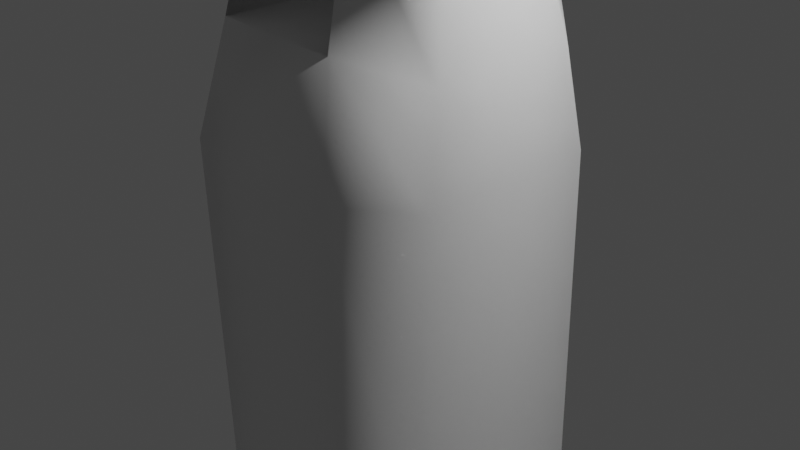 # Source: Treewithhole.blend  (saved by Blender 2.92.15; exported with 4.5.12 LTS)
import bpy
from mathutils import Matrix  # noqa: F401  (used for matrix-valued properties, if any)

bpy.ops.wm.read_factory_settings(use_empty=True)
scene = bpy.context.scene
scene.name = 'Scene'

# ---- collections
col_collection = bpy.data.collections.new('Collection'); scene.collection.children.link(col_collection)

# ---- materials (node trees are filled in below, after node groups)
mat_material = bpy.data.materials.new('Material')
mat_material.alpha_threshold = 0.0
mat_material.use_transparent_shadow = False
mat_material.line_color = (0.0, 0.0, 0.0, 1.0)

# ---- material node trees
mat_material.use_nodes = True; mat_material.node_tree.nodes.clear()
_N = mat_material.node_tree.nodes; _L = mat_material.node_tree.links
n0 = _N.new('ShaderNodeOutputMaterial'); n0.name = 'Material Output'; n0.location = (300, 300)
n1 = _N.new('ShaderNodeBsdfPrincipled'); n1.name = 'Principled BSDF'; n1.location = (10, 300)
n1.distribution = 'GGX'
n1.subsurface_method = 'BURLEY'
n1.inputs[2].default_value = 0.4
n1.inputs[3].default_value = 1.45
n1.inputs[27].default_value = (0.0, 0.0, 0.0, 1.0)
n1.inputs[28].default_value = 1.0
_L.new(n1.outputs[0], n0.inputs[0])
n0.is_active_output = True

# ---- world
world_world = bpy.data.worlds.new('World'); scene.world = world_world
world_world.use_nodes = True; world_world.node_tree.nodes.clear()
_N = world_world.node_tree.nodes; _L = world_world.node_tree.links
n0 = _N.new('ShaderNodeOutputWorld'); n0.name = 'World Output'; n0.location = (300, 300)
n1 = _N.new('ShaderNodeBackground'); n1.name = 'Background'; n1.location = (10, 300)
n1.inputs[0].default_value = (0.05088, 0.05088, 0.05088, 1.0)
_L.new(n1.outputs[0], n0.inputs[0])
n0.is_active_output = True
world_world.color = (0.05088, 0.05088, 0.05088)
world_world.use_sun_shadow = False
world_world.sun_shadow_jitter_overblur = 0.0

# ---- cameras
cam_camera = bpy.data.cameras.new('Camera')
cam_camera.clip_end = 100.0
cam_camera.ortho_scale = 7.314

# ---- lights
light_light = bpy.data.lights.new('Light', 'POINT')
light_light.transmission_factor = 0.0
light_light.energy = 1000.0
light_light.shadow_soft_size = 0.1
light_light.shadow_maximum_resolution = 0.006
light_light.use_absolute_resolution = True

# ---- meshes
me_cube = bpy.data.meshes.new('Cube')
me_cube.from_pydata([(-0.4698, 0.8138, 2.626), (-0.9193, 0.3762, 2.423), (-1.363, 0.9613, -3.155), (-0.975, 1.363, -3.155), (-0.9193, -0.3762, 2.423), (-0.4698, -0.8138, 2.626), (-0.975, -1.363, -3.155), (-1.363, -0.9613, -3.155), (0.8603, 0.376, 2.337), (0.4215, 0.8138, 2.583), (0.9592, 1.363, -3.155), (1.363, 0.9614, -3.155), (0.4215, -0.8138, 2.583), (0.8603, -0.376, 2.337), (1.363, -0.9614, -3.155), (0.9592, -1.363, -3.155), (1.086, -0.8044, -2.266), (0.6976, -1.206, -2.315), (0.6976, 1.206, -2.315), (1.086, 0.8044, -2.266), (-1.007, 0.8044, -2.526), (-0.5942, 1.206, -2.475), (-0.5942, -1.206, -2.475), (-1.007, -0.8044, -2.526), (-0.9937, -0.6236, 1.693), (-0.5117, -1.092, 1.676), (0.5348, -1.092, 1.64), (1.004, -0.6235, 1.439), (1.004, 0.6235, 1.439), (0.5348, 1.092, 1.64), (-0.5117, 1.092, 1.676), (-0.9937, 0.6236, 1.693), (1.072, -0.7619, 0.6688), (0.6013, -1.23, 0.6988), (0.6013, 1.23, 0.6988), (1.072, 0.7619, 0.6688), (-1.21, 0.7621, 0.8141), (-0.7296, 1.23, 0.7835), (-1.21, -0.7621, 0.8141), (-0.7296, -1.23, 0.7835), (-0.2391, -0.5155, 3.453), (-0.4406, -0.3193, 3.463), (0.6111, -0.1495, 3.446), (0.1602, -0.5155, 3.433), (0.298, 0.4964, 3.596), (0.6111, 0.1495, 3.446), (-0.4807, 0.2271, 3.685), (-0.3307, 0.6353, 3.231), (-0.08191, -0.2812, 4.056), (-0.1539, -0.2111, 4.059), (0.4109, -0.05345, 3.997), (0.06088, -0.2812, 4.049), (0.2292, 0.3537, 4.005), (0.4109, 0.05345, 3.997), (-0.2138, 0.12, 4.181), (-0.04053, 0.2147, 4.414), (0.04837, -0.1626, 5.715), (-0.04146, -0.07517, 5.719), (0.3141, -0.07513, 5.702), (0.2265, -0.1626, 5.706), (0.1903, 0.1621, 5.575), (0.3141, 0.07513, 5.702), (-0.02804, 0.09087, 5.586), (0.04516, 0.1621, 5.582), (2.489, 0.9278, 4.406), (2.558, 0.7913, 4.476), (2.558, 0.7073, 4.476), (2.441, 0.8131, 4.707), (2.502, 0.7643, 4.631), (2.502, 0.7343, 4.631), (3.197, 1.137, 5.222), (3.258, 0.9992, 5.297), (3.248, 0.9162, 5.305), (3.168, 1.054, 5.536), (3.215, 0.9921, 5.459), (3.212, 0.9624, 5.462), (3.691, 1.183, 5.412), (3.726, 1.104, 5.456), (3.72, 1.056, 5.461), (3.674, 1.136, 5.594), (3.702, 1.1, 5.549), (3.7, 1.083, 5.551), (1.157, -0.09503, 7.395), (1.104, -0.04392, 7.397), (1.312, -0.0439, 7.387), (1.261, -0.09503, 7.389), (1.261, 0.09503, 7.389), (1.312, 0.0439, 7.387), (1.104, 0.04392, 7.397), (1.157, 0.09503, 7.395), (-0.8358, -2.162, 4.43), (-0.9441, -2.057, 4.436), (-0.6209, -2.162, 4.42), (-0.7511, -2.036, 4.755), (-0.7899, -1.998, 4.757), (-0.6743, -2.036, 4.751), (-1.112, -2.973, 5.696), (-1.185, -2.916, 5.685), (-0.9816, -2.961, 5.693), (-1.076, -2.851, 5.875), (-1.102, -2.831, 5.871), (-1.03, -2.847, 5.874), (-1.663, -0.2082, 4.038), (-1.543, -0.5141, 4.145), (-1.414, -0.3024, 4.557), (-1.4, -0.4601, 4.443), (-3.123, -0.5902, 4.441), (-3.063, -0.7415, 4.494), (-3.0, -0.6368, 4.698), (-2.993, -0.7148, 4.641), (-3.869, -0.8114, 4.788), (-3.809, -0.9628, 4.841), (-3.746, -0.858, 5.045), (-3.739, -0.936, 4.989), (1.044, -0.04557, 7.309), (1.045, 0.04639, 7.302), (1.098, 0.09856, 7.299), (1.204, 0.09856, 7.294), (1.259, 0.04555, 7.298), (1.098, -0.09858, 7.306), (1.206, -0.09858, 7.301), (1.259, -0.04555, 7.298), (0.2662, -0.4456, 7.96), (0.2345, -0.4146, 7.962), (0.2345, -0.3615, 7.962), (0.198, -0.4156, 7.908), (0.231, -0.4477, 7.907), (0.1984, -0.36, 7.904), (1.194, -0.05506, 7.711), (1.163, -0.02545, 7.713), (1.284, -0.02544, 7.707), (1.254, -0.05506, 7.708), (1.254, 0.05506, 7.708), (1.284, 0.02544, 7.707), (1.163, 0.02545, 7.713), (1.194, 0.05506, 7.711), (0.02936, 0.1718, 5.367), (0.1851, 0.1718, 5.359), (0.332, 0.07113, 5.388), (0.02434, -0.1845, 5.409), (-0.0622, -0.1002, 5.413), (0.1959, -0.1845, 5.401), (0.332, -0.07113, 5.388), (-0.0492, 0.09535, 5.37), (0.5128, -0.8149, 5.647), (0.4762, -0.8515, 5.649), (0.4017, -0.8515, 5.653), (0.3916, -0.8606, 5.525), (0.4634, -0.8606, 5.521), (0.5203, -0.8132, 5.516), (0.1725, 0.1954, 4.835), (0.3753, 0.06143, 4.625), (-0.1125, -0.161, 4.67), (0.3753, -0.06143, 4.625), (-0.008992, 0.1954, 4.844), (-0.03396, -0.2375, 4.667), (0.1218, -0.2375, 4.659), (-0.1005, 0.1062, 4.848), (-2.409, -0.07407, 5.775), (-2.412, -0.1665, 5.674), (-2.401, -0.1523, 5.847), (-2.397, -0.0766, 5.897), (-0.7468, 2.065, 5.971), (-0.7273, 2.053, 6.237), (-0.7933, 2.019, 5.973), (-0.7672, 2.014, 6.239), (-0.648, 2.053, 6.233), (-0.6544, 2.065, 5.966), (-1.022, 2.753, 6.934), (-1.005, 2.743, 7.158), (-1.061, 2.715, 6.936), (-1.039, 2.71, 7.16), (-0.9384, 2.743, 7.155), (-0.9438, 2.753, 6.93), (-0.02415, 0.8138, 2.794), (-0.02415, -0.8138, 2.794), (-0.4698, -1.128e-09, 2.626), (0.4215, 6.829e-08, 2.583), (-0.02415, 3.358e-08, 2.794), (0.01151, 1.092, 1.658), (0.01151, -1.092, 1.658), (-0.5117, -7.054e-08, 1.676), (0.5348, -1.128e-09, 1.64), (0.01151, -1.128e-09, 1.658), (-0.4698, -0.4069, 2.626), (-0.247, 0.8138, 2.786), (-0.247, -0.8138, 2.786), (-0.4698, 0.4069, 2.626), (-0.247, 1.623e-08, 2.786), (-0.02415, 0.4069, 2.794), (-0.02415, -0.4069, 2.794), (-0.247, 0.4069, 2.786), (-0.247, -0.4069, 2.786), (0.1987, 0.8138, 2.764), (0.1987, -0.8138, 2.764), (0.4215, -0.4069, 2.583), (0.4215, 0.4069, 2.583), (0.1987, 5.093e-08, 2.764), (-0.02415, 0.6104, 2.794), (-0.02415, -0.2035, 2.794), (-0.02415, 0.2035, 2.794), (-0.02415, -0.6104, 2.794), (-0.2222, 0.144, 4.415)], [], [(24, 4, 1, 31), (15, 17, 22, 6), (11, 19, 16, 14), (1, 4, 41, 46), (3, 21, 18, 10), (2, 3, 10, 11, 14, 15, 6, 7), (7, 23, 20, 2), (19, 35, 32, 16), (28, 8, 13, 27), (35, 28, 27, 32), (37, 30, 179, 29, 34), (38, 24, 31, 36), (21, 37, 34, 18), (17, 33, 39, 22), (23, 38, 36, 20), (33, 26, 180, 25, 39), (17, 15, 14, 16), (19, 11, 10, 18), (21, 3, 2, 20), (25, 5, 4, 24), (33, 17, 16, 32), (35, 19, 18, 34), (37, 21, 20, 36), (6, 22, 23, 7), (39, 25, 24, 38), (12, 26, 27, 13), (8, 28, 29, 9), (0, 30, 31, 1), (26, 33, 32, 27), (28, 35, 34, 29), (30, 37, 36, 31), (22, 39, 38, 23), (48, 49, 94, 93), (9, 193, 174, 185, 0, 47, 44), (0, 1, 46, 47), (4, 5, 40, 41), (8, 9, 44, 45), (5, 186, 175, 194, 12, 43, 40), (13, 8, 45, 42), (12, 13, 42, 43), (137, 136, 63, 60), (52, 53, 68, 67), (47, 46, 54, 55), (43, 42, 50, 51), (41, 49, 105, 103), (44, 47, 55, 52), (44, 52, 67, 64), (40, 43, 92, 90), (119, 82, 122, 126), (138, 137, 60, 61), (140, 139, 56, 57), (56, 139, 147, 146), (142, 138, 61, 58), (136, 143, 62, 63), (141, 142, 149, 148), (143, 140, 57, 62), (68, 69, 75, 74), (69, 66, 72, 75), (50, 42, 66, 69), (42, 45, 65, 66), (53, 50, 69, 68), (45, 44, 64, 65), (71, 70, 76, 77), (73, 74, 80, 79), (66, 65, 71, 72), (64, 67, 73, 70), (67, 68, 74, 73), (65, 64, 70, 71), (78, 77, 80, 81), (77, 76, 79, 80), (75, 72, 78, 81), (74, 75, 81, 80), (72, 71, 77, 78), (70, 73, 79, 76), (87, 86, 132, 133), (117, 116, 89, 86), (118, 117, 86, 87), (115, 114, 125, 127), (119, 120, 85, 82), (121, 118, 87, 84), (116, 115, 88, 89), (120, 121, 84, 85), (92, 95, 101, 98), (94, 91, 97, 100), (51, 48, 93, 95), (49, 41, 91, 94), (43, 51, 95, 92), (41, 40, 90, 91), (96, 98, 101, 99), (97, 96, 99, 100), (93, 94, 100, 99), (91, 90, 96, 97), (95, 93, 99, 101), (90, 92, 98, 96), (104, 102, 106, 108), (46, 41, 103, 102), (54, 46, 102, 104), (49, 54, 104, 105), (107, 109, 113, 111), (102, 103, 107, 106), (103, 105, 109, 107), (105, 104, 108, 109), (110, 111, 113, 112), (109, 108, 112, 113), (108, 106, 110, 112), (106, 107, 111, 110), (59, 58, 121, 120), (63, 62, 115, 116), (58, 61, 118, 121), (56, 59, 120, 119), (57, 56, 119, 114), (61, 60, 117, 118), (60, 63, 116, 117), (62, 57, 114, 115), (127, 125, 123, 124), (125, 126, 122, 123), (82, 83, 123, 122), (114, 119, 126, 125), (88, 115, 127, 124), (83, 88, 124, 123), (133, 132, 135, 134, 129, 128, 131, 130), (83, 82, 128, 129), (82, 85, 131, 128), (84, 87, 133, 130), (89, 88, 134, 135), (85, 84, 130, 131), (88, 83, 129, 134), (86, 89, 135, 132), (157, 152, 140, 143), (156, 153, 142, 141), (157, 143, 165, 164), (153, 151, 138, 142), (155, 156, 141, 139), (152, 155, 139, 140), (151, 150, 137, 138), (136, 137, 166, 163), (147, 148, 145, 146), (148, 149, 144, 145), (139, 141, 148, 147), (59, 56, 146, 145), (58, 59, 145, 144), (142, 58, 144, 149), (52, 55, 154, 150), (53, 52, 150, 151), (49, 48, 155, 152), (48, 51, 156, 155), (50, 53, 151, 153), (55, 54, 202, 157, 154), (51, 50, 153, 156), (157, 202, 54, 158, 161), (158, 159, 160, 161), (152, 157, 161, 160), (54, 49, 159, 158), (49, 152, 160, 159), (163, 166, 172, 169), (167, 162, 168, 173), (150, 154, 162, 167), (143, 136, 163, 165), (154, 157, 164, 162), (137, 150, 167, 166), (168, 170, 171, 169), (173, 168, 169, 172), (164, 165, 171, 170), (162, 164, 170, 168), (166, 167, 173, 172), (165, 163, 169, 171), (25, 181, 30, 0, 187, 176, 184, 5), (192, 186, 5, 184), (12, 195, 177, 196, 9, 29, 182, 26), (183, 181, 25, 180), (191, 188, 176, 187), (9, 196, 177, 197, 178, 200, 189, 198, 174, 193), (177, 195, 12, 194, 175, 201, 190, 199, 178, 197), (182, 183, 180, 26), (29, 179, 183, 182), (179, 30, 181, 183), (185, 191, 187, 0), (174, 198, 189, 191, 185), (189, 200, 178, 188, 191), (188, 192, 184, 176), (178, 199, 190, 192, 188), (190, 201, 175, 186, 192)])
me_cube.polygons.foreach_set('use_smooth', [True] * 182)
_uv = me_cube.uv_layers.new(name='UVMap')
_uv.uv.foreach_set('vector', [0.7979, 0.5536, 0.875, 0.5672, 0.875, 0.6828, 0.7979, 0.6964, 0.375, 0.537, 0.4387, 0.5464, 0.4387, 0.7007, 0.375, 0.7144, 0.375, 0.7868, 0.4387, 0.7916, 0.4387, 0.9584, 0.375, 0.9632, 0.875, 0.6828, 0.875, 0.5672, 0.875, 0.5672, 0.875, 0.6828, 0.125, 0.5356, 0.1887, 0.5493, 0.1887, 0.7036, 0.125, 0.713, 0.375, 0.2868, 0.4106, 0.25, 0.588, 0.25, 0.625, 0.2868, 0.625, 0.4632, 0.588, 0.5, 0.4106, 0.5, 0.375, 0.4632, 0.625, 0.5368, 0.6887, 0.5416, 0.6887, 0.7084, 0.625, 0.7132, 0.4387, 0.7916, 0.4997, 0.7976, 0.4997, 0.9524, 0.4387, 0.9584, 0.5479, 0.8036, 0.625, 0.8172, 0.625, 0.9328, 0.5479, 0.9464, 0.4997, 0.7976, 0.5479, 0.8036, 0.5479, 0.9464, 0.4997, 0.9524, 0.2497, 0.5526, 0.2979, 0.5603, 0.2979, 0.6258, 0.2979, 0.6913, 0.2497, 0.6984, 0.7497, 0.5475, 0.7979, 0.5536, 0.7979, 0.6964, 0.7497, 0.7025, 0.1887, 0.5493, 0.2497, 0.5526, 0.2497, 0.6984, 0.1887, 0.7036, 0.4387, 0.5464, 0.4997, 0.5516, 0.4997, 0.6974, 0.4387, 0.7007, 0.6887, 0.5416, 0.7497, 0.5475, 0.7497, 0.7025, 0.6887, 0.7084, 0.4997, 0.5516, 0.5479, 0.5587, 0.5479, 0.6242, 0.5479, 0.6897, 0.4997, 0.6974, 0.4387, 0.5464, 0.375, 0.537, 0.3795, 0.5, 0.4387, 0.5, 0.4387, 0.7916, 0.375, 0.7868, 0.383, 0.75, 0.4387, 0.75, 0.1887, 0.5493, 0.125, 0.5356, 0.1323, 0.5, 0.1887, 0.5, 0.5479, 0.6897, 0.625, 0.6868, 0.625, 0.75, 0.5569, 0.75, 0.4997, 0.5516, 0.4387, 0.5464, 0.445, 0.5, 0.4997, 0.5, 0.4997, 0.7976, 0.4387, 0.7916, 0.4419, 0.75, 0.4997, 0.75, 0.2497, 0.5526, 0.1887, 0.5493, 0.1916, 0.5, 0.2497, 0.5, 0.375, 0.7144, 0.4387, 0.7007, 0.4387, 0.75, 0.3823, 0.75, 0.4997, 0.6974, 0.5479, 0.6897, 0.5479, 0.75, 0.5054, 0.75, 0.625, 0.5616, 0.5479, 0.5587, 0.5572, 0.5, 0.625, 0.5, 0.625, 0.8172, 0.5479, 0.8036, 0.5527, 0.75, 0.625, 0.75, 0.375, 0.5632, 0.2979, 0.5603, 0.3069, 0.5, 0.375, 0.5, 0.5479, 0.5587, 0.4997, 0.5516, 0.5047, 0.5, 0.5479, 0.5, 0.5479, 0.8036, 0.4997, 0.7976, 0.504, 0.75, 0.5479, 0.75, 0.2979, 0.5603, 0.2497, 0.5526, 0.2554, 0.5, 0.2979, 0.5, 0.4387, 0.7007, 0.4997, 0.6974, 0.4997, 0.75, 0.4416, 0.75, 0.625, 0.6868, 0.625, 0.75, 0.625, 0.75, 0.625, 0.6868, 0.375, 0.6884, 0.375, 0.6571, 0.375, 0.6258, 0.375, 0.5945, 0.375, 0.5632, 0.375, 0.5632, 0.375, 0.6884, 0.375, 0.5632, 0.375, 0.5, 0.375, 0.5, 0.375, 0.5632, 0.625, 0.75, 0.625, 0.6868, 0.625, 0.6868, 0.625, 0.75, 0.625, 0.8172, 0.625, 0.75, 0.625, 0.75, 0.625, 0.8172, 0.625, 0.6868, 0.625, 0.6555, 0.625, 0.6242, 0.625, 0.5929, 0.625, 0.5616, 0.625, 0.5616, 0.625, 0.6868, 0.625, 0.9328, 0.625, 0.8172, 0.625, 0.8172, 0.625, 0.9328, 0.625, 0.5616, 0.625, 0.5, 0.625, 0.5, 0.625, 0.5616, 0.375, 0.6884, 0.375, 0.5632, 0.375, 0.5632, 0.375, 0.6884, 0.625, 0.75, 0.625, 0.8172, 0.625, 0.8172, 0.625, 0.75, 0.375, 0.5632, 0.375, 0.5, 0.375, 0.5, 0.375, 0.5632, 0.625, 0.5616, 0.625, 0.5, 0.625, 0.5, 0.625, 0.5616, 0.875, 0.5672, 0.875, 0.5672, 0.875, 0.5672, 0.875, 0.5672, 0.375, 0.6884, 0.375, 0.5632, 0.375, 0.5632, 0.375, 0.6884, 0.375, 0.6884, 0.375, 0.6884, 0.375, 0.6884, 0.375, 0.6884, 0.625, 0.6868, 0.625, 0.5616, 0.625, 0.5616, 0.625, 0.6868, 0.625, 0.6868, 0.625, 0.6868, 0.625, 0.6868, 0.625, 0.6868, 0.625, 0.8172, 0.625, 0.75, 0.625, 0.75, 0.625, 0.8172, 0.625, 0.75, 0.625, 0.6868, 0.625, 0.6868, 0.625, 0.75, 0.625, 0.6868, 0.625, 0.6868, 0.625, 0.6868, 0.625, 0.6868, 0.625, 0.9328, 0.625, 0.8172, 0.625, 0.8172, 0.625, 0.9328, 0.375, 0.5632, 0.375, 0.5, 0.375, 0.5, 0.375, 0.5632, 0.625, 0.5616, 0.625, 0.5, 0.625, 0.5, 0.625, 0.5616, 0.875, 0.6828, 0.875, 0.5672, 0.875, 0.5672, 0.875, 0.6828, 0.625, 0.8172, 0.625, 0.9328, 0.625, 0.9328, 0.625, 0.8172, 0.625, 0.5, 0.625, 0.5, 0.625, 0.5, 0.625, 0.5, 0.625, 0.5, 0.625, 0.5, 0.625, 0.5, 0.625, 0.5, 0.625, 0.9328, 0.625, 0.8172, 0.625, 0.8172, 0.625, 0.9328, 0.625, 0.8172, 0.625, 0.9328, 0.625, 0.9328, 0.625, 0.8172, 0.625, 0.8172, 0.625, 0.75, 0.625, 0.75, 0.625, 0.8172, 0.625, 0.8172, 0.625, 0.75, 0.625, 0.75, 0.625, 0.8172, 0.625, 0.75, 0.625, 0.8172, 0.625, 0.8172, 0.625, 0.75, 0.625, 0.9328, 0.625, 0.8172, 0.625, 0.8172, 0.625, 0.9328, 0.375, 0.6884, 0.375, 0.6884, 0.375, 0.6884, 0.375, 0.6884, 0.625, 0.75, 0.625, 0.8172, 0.625, 0.8172, 0.625, 0.75, 0.625, 0.8172, 0.625, 0.75, 0.625, 0.75, 0.625, 0.8172, 0.625, 0.9328, 0.625, 0.8172, 0.625, 0.8172, 0.625, 0.9328, 0.625, 0.8172, 0.625, 0.75, 0.625, 0.75, 0.625, 0.8172, 0.625, 0.5, 0.625, 0.5, 0.625, 0.5, 0.625, 0.5, 0.625, 0.8172, 0.625, 0.9328, 0.625, 0.9328, 0.625, 0.8172, 0.625, 0.9328, 0.625, 0.8172, 0.625, 0.8172, 0.625, 0.9328, 0.375, 0.6884, 0.375, 0.6884, 0.375, 0.6884, 0.375, 0.6884, 0.625, 0.8172, 0.625, 0.75, 0.625, 0.75, 0.625, 0.8172, 0.375, 0.6884, 0.375, 0.5632, 0.375, 0.5632, 0.375, 0.6884, 0.625, 0.8172, 0.625, 0.75, 0.625, 0.75, 0.625, 0.8172, 0.875, 0.6828, 0.875, 0.5672, 0.875, 0.5672, 0.875, 0.6828, 0.625, 0.6868, 0.625, 0.5616, 0.625, 0.5616, 0.625, 0.6868, 0.625, 0.9328, 0.625, 0.8172, 0.625, 0.8172, 0.625, 0.9328, 0.375, 0.5632, 0.375, 0.5, 0.375, 0.5, 0.375, 0.5632, 0.625, 0.5616, 0.625, 0.5, 0.625, 0.5, 0.625, 0.5616, 0.625, 0.5616, 0.625, 0.5616, 0.625, 0.5616, 0.625, 0.5616, 0.875, 0.5672, 0.875, 0.5672, 0.875, 0.5672, 0.875, 0.5672, 0.625, 0.5616, 0.625, 0.6868, 0.625, 0.6868, 0.625, 0.5616, 0.875, 0.5672, 0.875, 0.5672, 0.875, 0.5672, 0.875, 0.5672, 0.625, 0.5616, 0.625, 0.5616, 0.625, 0.5616, 0.625, 0.5616, 0.625, 0.75, 0.625, 0.6868, 0.625, 0.6868, 0.625, 0.75, 0.625, 0.6868, 0.625, 0.5616, 0.625, 0.5616, 0.625, 0.6868, 0.625, 0.75, 0.625, 0.6868, 0.625, 0.6868, 0.625, 0.75, 0.625, 0.6868, 0.625, 0.75, 0.625, 0.75, 0.625, 0.6868, 0.625, 0.75, 0.625, 0.6868, 0.625, 0.6868, 0.625, 0.75, 0.625, 0.5616, 0.625, 0.6868, 0.625, 0.6868, 0.625, 0.5616, 0.625, 0.6868, 0.625, 0.5616, 0.625, 0.5616, 0.625, 0.6868, 0.375, 0.5, 0.375, 0.5, 0.375, 0.5, 0.375, 0.5, 0.875, 0.6828, 0.875, 0.5672, 0.875, 0.5672, 0.875, 0.6828, 0.375, 0.5, 0.375, 0.5, 0.375, 0.5, 0.375, 0.5, 0.875, 0.5672, 0.875, 0.6828, 0.875, 0.6828, 0.875, 0.5672, 0.875, 0.5672, 0.875, 0.5672, 0.875, 0.5672, 0.875, 0.5672, 0.875, 0.6828, 0.875, 0.5672, 0.875, 0.5672, 0.875, 0.6828, 0.875, 0.5672, 0.875, 0.5672, 0.875, 0.5672, 0.875, 0.5672, 0.875, 0.5672, 0.875, 0.6828, 0.875, 0.6828, 0.875, 0.5672, 0.875, 0.6828, 0.875, 0.5672, 0.875, 0.5672, 0.875, 0.6828, 0.875, 0.5672, 0.875, 0.6828, 0.875, 0.6828, 0.875, 0.5672, 0.375, 0.5, 0.375, 0.5, 0.375, 0.5, 0.375, 0.5, 0.875, 0.6828, 0.875, 0.5672, 0.875, 0.5672, 0.875, 0.6828, 0.625, 0.5616, 0.625, 0.5, 0.625, 0.5, 0.625, 0.5616, 0.375, 0.5632, 0.375, 0.5, 0.375, 0.5, 0.375, 0.5632, 0.625, 0.9328, 0.625, 0.8172, 0.625, 0.8172, 0.625, 0.9328, 0.625, 0.6868, 0.625, 0.5616, 0.625, 0.5616, 0.625, 0.6868, 0.625, 0.75, 0.625, 0.6868, 0.625, 0.6868, 0.625, 0.75, 0.625, 0.8172, 0.625, 0.75, 0.625, 0.75, 0.625, 0.8172, 0.375, 0.6884, 0.375, 0.5632, 0.375, 0.5632, 0.375, 0.6884, 0.875, 0.6828, 0.875, 0.5672, 0.875, 0.5672, 0.875, 0.6828, 0.875, 0.6828, 0.875, 0.5672, 0.875, 0.5672, 0.875, 0.6828, 0.625, 0.75, 0.625, 0.6868, 0.625, 0.6868, 0.625, 0.75, 0.5618, 0.25, 0.625, 0.1828, 0.625, 0.1828, 0.5618, 0.25, 0.625, 0.75, 0.625, 0.6868, 0.625, 0.6868, 0.625, 0.75, 0.375, 0.5, 0.375, 0.5, 0.375, 0.5, 0.375, 0.5, 0.625, 0.1828, 0.625, 0.06722, 0.625, 0.06722, 0.625, 0.1828, 0.375, 0.06725, 0.4366, 0.0, 0.5618, 0.0, 0.625, 0.06722, 0.625, 0.1828, 0.5618, 0.25, 0.4366, 0.25, 0.375, 0.1828, 0.625, 0.1828, 0.5618, 0.25, 0.5618, 0.25, 0.625, 0.1828, 0.625, 0.6868, 0.625, 0.5616, 0.625, 0.5616, 0.625, 0.6868, 0.625, 0.9328, 0.625, 0.8172, 0.625, 0.8172, 0.625, 0.9328, 0.375, 0.5632, 0.375, 0.5, 0.375, 0.5, 0.375, 0.5632, 0.625, 0.5616, 0.625, 0.5, 0.625, 0.5, 0.625, 0.5616, 0.625, 0.06722, 0.625, 0.1828, 0.625, 0.1828, 0.625, 0.06722, 0.375, 0.6884, 0.375, 0.5632, 0.375, 0.5632, 0.375, 0.6884, 0.875, 0.6828, 0.875, 0.5672, 0.875, 0.5672, 0.875, 0.6828, 0.625, 0.5616, 0.625, 0.5, 0.625, 0.5, 0.625, 0.5616, 0.875, 0.6828, 0.875, 0.6828, 0.875, 0.6828, 0.875, 0.6828, 0.625, 0.9328, 0.625, 0.8172, 0.625, 0.8172, 0.625, 0.9328, 0.625, 0.6868, 0.625, 0.5616, 0.625, 0.5616, 0.625, 0.6868, 0.625, 0.75, 0.625, 0.6868, 0.625, 0.6868, 0.625, 0.75, 0.625, 0.8172, 0.625, 0.75, 0.625, 0.75, 0.625, 0.8172, 0.375, 0.5632, 0.375, 0.6884, 0.375, 0.6884, 0.375, 0.5632, 0.625, 0.6868, 0.625, 0.5616, 0.625, 0.5616, 0.625, 0.6868, 0.625, 0.5616, 0.625, 0.5, 0.625, 0.5, 0.625, 0.5616, 0.625, 0.6868, 0.625, 0.5616, 0.625, 0.5616, 0.625, 0.6868, 0.625, 0.5616, 0.625, 0.6868, 0.625, 0.6868, 0.625, 0.5616, 0.625, 0.5, 0.625, 0.5616, 0.625, 0.5616, 0.625, 0.5, 0.625, 0.9328, 0.625, 0.9328, 0.625, 0.9328, 0.625, 0.9328, 0.375, 0.6884, 0.375, 0.5632, 0.375, 0.5632, 0.375, 0.6884, 0.625, 0.8172, 0.625, 0.75, 0.625, 0.75, 0.625, 0.8172, 0.625, 0.75, 0.625, 0.6868, 0.625, 0.6868, 0.625, 0.75, 0.625, 0.6868, 0.625, 0.5616, 0.625, 0.5616, 0.625, 0.6868, 0.625, 0.9328, 0.625, 0.8172, 0.625, 0.8172, 0.625, 0.9328, 0.375, 0.5632, 0.375, 0.5, 0.375, 0.5, 0.375, 0.5, 0.375, 0.5632, 0.625, 0.5616, 0.625, 0.5, 0.625, 0.5, 0.625, 0.5616, 0.375, 0.5, 0.375, 0.5, 0.375, 0.5, 0.375, 0.5, 0.375, 0.5, 0.875, 0.6828, 0.875, 0.5672, 0.875, 0.5672, 0.875, 0.6828, 0.875, 0.5672, 0.875, 0.6828, 0.875, 0.6828, 0.875, 0.5672, 0.875, 0.6828, 0.875, 0.5672, 0.875, 0.5672, 0.875, 0.6828, 0.625, 0.75, 0.625, 0.75, 0.625, 0.75, 0.625, 0.75, 0.375, 0.5632, 0.375, 0.6884, 0.375, 0.6884, 0.375, 0.5632, 0.375, 0.6884, 0.375, 0.5632, 0.375, 0.5632, 0.375, 0.6884, 0.375, 0.6884, 0.375, 0.5632, 0.375, 0.5632, 0.375, 0.6884, 0.375, 0.5, 0.375, 0.5632, 0.375, 0.5632, 0.375, 0.5, 0.375, 0.5632, 0.375, 0.5, 0.375, 0.5, 0.375, 0.5632, 0.625, 0.75, 0.625, 0.75, 0.625, 0.75, 0.625, 0.75, 0.375, 0.5632, 0.375, 0.5, 0.375, 0.5, 0.375, 0.5632, 0.375, 0.6884, 0.375, 0.5632, 0.375, 0.5632, 0.375, 0.6884, 0.875, 0.6828, 0.875, 0.6828, 0.875, 0.6828, 0.875, 0.6828, 0.375, 0.5632, 0.375, 0.5, 0.375, 0.5, 0.375, 0.5632, 0.625, 0.75, 0.625, 0.75, 0.625, 0.75, 0.625, 0.75, 0.375, 0.5, 0.375, 0.5632, 0.375, 0.5632, 0.375, 0.5, 0.5479, 0.6897, 0.4229, 0.625, 0.2979, 0.5603, 0.375, 0.5632, 0.4375, 0.5941, 0.5, 0.625, 0.5625, 0.6559, 0.625, 0.6868, 0.5625, 0.6403, 0.625, 0.6555, 0.625, 0.6868, 0.5625, 0.6559, 0.625, 0.5616, 0.5625, 0.5933, 0.5, 0.625, 0.4375, 0.6567, 0.375, 0.6884, 0.5527, 0.75, 0.5503, 0.6544, 0.5479, 0.5587, 0.4866, 0.6397, 0.4229, 0.625, 0.5479, 0.6897, 0.5479, 0.6242, 0.4375, 0.6097, 0.5, 0.625, 0.5, 0.625, 0.4375, 0.5941, 0.375, 0.6884, 0.4375, 0.6567, 0.5, 0.625, 0.5, 0.625, 0.5, 0.625, 0.4688, 0.6252, 0.4375, 0.6254, 0.4062, 0.6256, 0.375, 0.6258, 0.375, 0.6571, 0.5, 0.625, 0.5625, 0.5933, 0.625, 0.5616, 0.625, 0.5929, 0.625, 0.6242, 0.5938, 0.6244, 0.5625, 0.6246, 0.5312, 0.6248, 0.5, 0.625, 0.5, 0.625, 0.5503, 0.6544, 0.4866, 0.6397, 0.5479, 0.6242, 0.5479, 0.5587, 0.5527, 0.75, 0.4253, 0.6552, 0.4866, 0.6397, 0.5503, 0.6544, 0.4253, 0.6552, 0.2979, 0.5603, 0.4229, 0.625, 0.4866, 0.6397, 0.375, 0.5945, 0.4375, 0.6097, 0.4375, 0.5941, 0.375, 0.5632, 0.375, 0.6258, 0.4062, 0.6256, 0.4375, 0.6254, 0.4375, 0.6097, 0.375, 0.5945, 0.4375, 0.6254, 0.4688, 0.6252, 0.5, 0.625, 0.5, 0.625, 0.4375, 0.6097, 0.5, 0.625, 0.5625, 0.6403, 0.5625, 0.6559, 0.5, 0.625, 0.5, 0.625, 0.5312, 0.6248, 0.5625, 0.6246, 0.5625, 0.6403, 0.5, 0.625, 0.5625, 0.6246, 0.5938, 0.6244, 0.625, 0.6242, 0.625, 0.6555, 0.5625, 0.6403])
me_cube.materials.append(mat_material)
me_cube.use_remesh_preserve_volume = False
me_cube.use_remesh_preserve_attributes = False
me_cube.use_mirror_vertex_groups = False
me_cube.update()

# ---- objects
ob_cube = bpy.data.objects.new('Cube', me_cube)
ob_light = bpy.data.objects.new('Light', light_light)
ob_camera = bpy.data.objects.new('Camera', cam_camera)

# ---- transforms, parenting, visibility, modifiers, constraints
ob_cube.location = (0.0, 0.0, 0.0)
ob_cube.scale = (1.338, 1.338, 1.338)
ob_cube.lock_rotations_4d = False
ob_cube.empty_display_type = 'ARROWS'
ob_cube.lineart.crease_threshold = 0.0
ob_light.location = (4.076, 1.005, 5.904)
ob_light.rotation_euler = (0.6503, 0.05522, 1.866)
ob_light.lock_rotations_4d = False
ob_light.empty_display_type = 'ARROWS'
ob_light.color = (0.0, 0.0, 0.0, 0.0)
ob_light.lineart.crease_threshold = 0.0
ob_camera.location = (7.359, -6.926, 4.958)
ob_camera.rotation_euler = (1.109, 0.0, 0.8149)
ob_camera.lock_rotations_4d = False
ob_camera.empty_display_type = 'ARROWS'
ob_camera.color = (0.0, 0.0, 0.0, 0.0)
ob_camera.display_type = 'WIRE'
ob_camera.lineart.crease_threshold = 0.0

# ---- collection membership
col_collection.objects.link(ob_cube)
col_collection.objects.link(ob_light)
col_collection.objects.link(ob_camera)

# ---- scene / render settings (as saved in the file)
scene.camera = ob_camera
scene.frame_start = 1; scene.frame_end = 250; scene.frame_set(1)
scene.render.engine = 'BLENDER_EEVEE_NEXT'
scene.cycles.use_denoising = False
scene.cycles.samples = 128
scene.cycles.sampling_pattern = 'TABULATED_SOBOL'
scene.cycles.use_adaptive_sampling = False
scene.cycles.use_light_tree = False
scene.view_settings.view_transform = 'Filmic'
bpy.context.view_layer.update()
